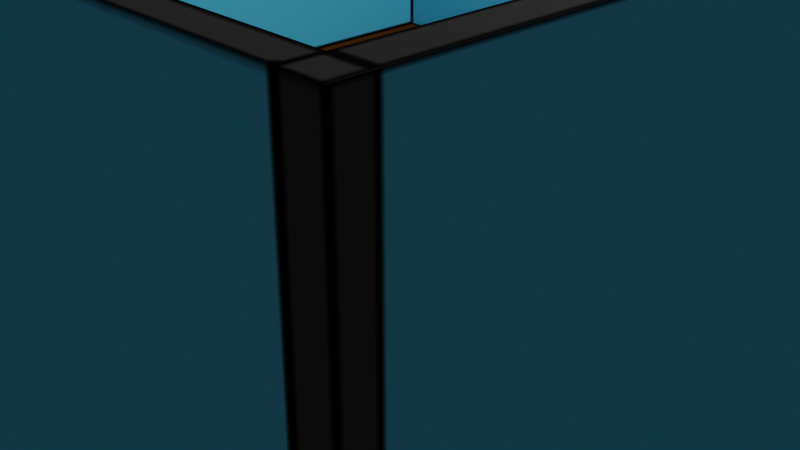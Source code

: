 # Source: test1.blend  (saved by Blender 3.3.6; exported with 4.5.12 LTS)
import bpy
from mathutils import Matrix  # noqa: F401  (used for matrix-valued properties, if any)

bpy.ops.wm.read_factory_settings(use_empty=True)
scene = bpy.context.scene
scene.name = 'Scene'

# ---- collections
col_collection = bpy.data.collections.new('Collection'); scene.collection.children.link(col_collection)

# ---- images (referenced by path relative to the original .blend; pixels are not part of the script)
import os
ASSET_DIR = os.environ.get("B2B_ASSET_DIR", "")  # directory of the original .blend (textures are referenced by path, not embedded)
HERE = os.path.dirname(os.path.abspath(__file__))  # packed textures are extracted next to this script under _unpacked/

def load_image(name, relpath, width, height, colorspace="sRGB"):
    """Load a texture the original file referenced (path relative to the .blend, or extracted next to this script)."""
    p = next((c for c in (os.path.join(HERE, relpath), os.path.join(ASSET_DIR, relpath)) if relpath and os.path.exists(c)), "")
    if p:
        img = bpy.data.images.load(p, check_existing=True)
        img.name = name
    else:  # same state as the original file: an image datablock whose file is absent (Cycles renders it pink)
        img = bpy.data.images.new(name, width, height)
        img.source = "FILE"
        img.filepath = "//" + (relpath or name)
    img.colorspace_settings.name = colorspace
    return img
img_test1_png = load_image('test1.png', '_unpacked/test1.583a2ab0.png', 1024, 1024, 'sRGB')

# ---- materials (node trees are filled in below, after node groups)
mat_material = bpy.data.materials.new('Material')
mat_material.alpha_threshold = 0.0
mat_material.use_transparent_shadow = False
mat_material.roughness = 0.5
mat_material.line_color = (0.0, 0.0, 0.0, 1.0)
mat_none = bpy.data.materials.new('None')
mat_none.use_transparent_shadow = False
mat_none.roughness = 1.0

# ---- material node trees
mat_material.use_nodes = True; mat_material.node_tree.nodes.clear()
_N = mat_material.node_tree.nodes; _L = mat_material.node_tree.links
n0 = _N.new('ShaderNodeOutputMaterial'); n0.name = 'Material Output'; n0.location = (300, 300)
n1 = _N.new('ShaderNodeBsdfPrincipled'); n1.name = 'Principled BSDF'; n1.location = (10, 300)
n1.distribution = 'GGX'
n1.subsurface_method = 'RANDOM_WALK_SKIN'
n1.inputs[3].default_value = 1.45
n1.inputs[27].default_value = (0.0, 0.0, 0.0, 1.0)
n1.inputs[28].default_value = 1.0
n2 = _N.new('ShaderNodeTexImage'); n2.name = 'Image Texture'; n2.location = (-280, 260)
n2.image = img_test1_png
_L.new(n1.outputs[0], n0.inputs[0])
_L.new(n2.outputs[0], n1.inputs[0])
n0.is_active_output = True
mat_none.use_nodes = True; mat_none.node_tree.nodes.clear()
_N = mat_none.node_tree.nodes; _L = mat_none.node_tree.links
n0 = _N.new('ShaderNodeBsdfPrincipled'); n0.name = 'Principled BSDF'; n0.location = (1200, 0)
n0.distribution = 'GGX'
n0.subsurface_method = 'RANDOM_WALK_SKIN'
n0.inputs[2].default_value = 1.0
n0.inputs[3].default_value = 1.45
n0.inputs[13].default_value = 0.0
n0.inputs[27].default_value = (0.0, 0.0, 0.0, 1.0)
n0.inputs[28].default_value = 1.0
n1 = _N.new('ShaderNodeOutputMaterial'); n1.name = 'Material Output'; n1.location = (1500, 0)
n2 = _N.new('ShaderNodeTexImage'); n2.name = 'Image Texture'; n2.location = (910, -40)
n2.image = img_test1_png
_L.new(n0.outputs[0], n1.inputs[0])
_L.new(n2.outputs[0], n0.inputs[0])
n1.is_active_output = True

# ---- world
world_world = bpy.data.worlds.new('World'); scene.world = world_world
world_world.use_nodes = True; world_world.node_tree.nodes.clear()
_N = world_world.node_tree.nodes; _L = world_world.node_tree.links
n0 = _N.new('ShaderNodeOutputWorld'); n0.name = 'World Output'; n0.location = (300, 300)
n1 = _N.new('ShaderNodeBackground'); n1.name = 'Background'; n1.location = (10, 300)
n1.inputs[0].default_value = (0.05088, 0.05088, 0.05088, 1.0)
_L.new(n1.outputs[0], n0.inputs[0])
n0.is_active_output = True
world_world.color = (0.05088, 0.05088, 0.05088)
world_world.use_sun_shadow = False
world_world.sun_shadow_jitter_overblur = 0.0

# ---- cameras
cam_camera = bpy.data.cameras.new('Camera')
cam_camera.clip_end = 100.0
cam_camera.ortho_scale = 7.314

# ---- lights
light_light = bpy.data.lights.new('Light', 'POINT')
light_light.transmission_factor = 0.0
light_light.energy = 1000.0
light_light.shadow_soft_size = 0.1
light_light.shadow_maximum_resolution = 0.006
light_light.use_absolute_resolution = True

# ---- meshes
me_cube = bpy.data.meshes.new('Cube')
me_cube.from_pydata([(1.0, 1.0, 1.0), (1.0, 1.0, -1.0), (1.0, -1.0, 1.0), (1.0, -1.0, -1.0), (-1.0, 1.0, 1.0), (-1.0, 1.0, -1.0), (-1.0, -1.0, 1.0), (-1.0, -1.0, -1.0)], [], [(0, 4, 6, 2), (3, 2, 6, 7), (7, 6, 4, 5), (5, 1, 3, 7), (1, 0, 2, 3), (5, 4, 0, 1)])
_uv = me_cube.uv_layers.new(name='UVMap')
_uv.uv.foreach_set('vector', [0.6071, 0.6727, 0.6762, 0.6727, 0.6762, 0.7418, 0.6071, 0.7418, 0.7454, 0.6727, 0.7454, 0.7418, 0.6762, 0.7418, 0.6762, 0.6727, 0.06914, 0.6888, 0.06914, 0.758, 0.0, 0.758, 0.0, 0.6888, 0.06914, 0.6888, 0.1383, 0.6888, 0.1383, 0.758, 0.06914, 0.758, 0.2074, 0.6888, 0.2074, 0.758, 0.1383, 0.758, 0.1383, 0.6888, 0.2766, 0.6888, 0.2766, 0.758, 0.2074, 0.758, 0.2074, 0.6888])
me_cube.materials.append(mat_material)
me_cube.use_mirror_vertex_groups = False
me_cube.update()
me_cube_cube_001 = bpy.data.meshes.new('Cube_Cube.001')
me_cube_cube_001.from_pydata([(-4.981, -0.08995, 4.981), (-4.981, 0.08995, 4.981), (-4.981, -0.08995, -4.981), (-4.981, 0.08995, -4.981), (4.981, -0.08995, 4.981), (4.981, 0.08995, 4.981), (4.981, -0.08995, -4.981), (4.981, 0.08995, -4.981), (-4.981, -0.08995, 4.774), (-4.981, 0.08995, 4.774), (4.981, -0.08995, 4.774), (4.981, 0.08995, 4.774), (-4.981, 0.08995, -4.722), (4.981, -0.08995, -4.722), (-4.981, -0.08995, -4.722), (4.981, 0.08995, -4.722), (4.738, -0.08995, -4.981), (4.738, 0.08995, -4.981), (4.738, -0.08995, 4.981), (4.738, 0.08995, 4.981), (4.738, 0.08995, 4.774), (4.738, -0.08995, 4.774), (4.738, -0.08995, -4.722), (4.738, 0.08995, -4.722), (-4.73, -0.08995, -4.981), (-4.73, 0.08995, 4.981), (-4.73, -0.08995, 4.774), (-4.73, -0.08995, -4.722), (-4.73, 0.08995, -4.981), (-4.73, -0.08995, 4.981), (-4.73, 0.08995, 4.774), (-4.73, 0.08995, -4.722), (-4.981, 3.889, -4.722), (-4.981, 3.889, -4.981), (4.738, 3.889, -4.981), (4.981, 3.889, -4.981), (4.981, 3.889, 4.774), (4.981, 3.889, 4.981), (-4.73, 3.889, 4.981), (-4.981, 3.889, 4.981), (-4.981, 3.889, 4.774), (4.981, 3.889, -4.722), (4.738, 3.889, 4.774), (4.738, 3.889, -4.722), (-4.73, 3.889, -4.981), (4.738, 3.889, 4.981), (-4.73, 3.889, 4.774), (-4.73, 3.889, -4.722)], [], [(14, 12, 3, 2), (16, 17, 7, 6), (10, 11, 5, 4), (29, 25, 1, 0), (21, 10, 4, 18), (25, 19, 45, 38), (11, 15, 41, 36), (22, 13, 10, 21), (13, 15, 11, 10), (0, 1, 9, 8), (6, 7, 15, 13), (16, 6, 13, 22), (17, 28, 44, 34), (8, 9, 12, 14), (9, 1, 39, 40), (24, 16, 22, 27), (27, 22, 21, 26), (31, 23, 43, 47), (12, 9, 40, 32), (26, 21, 18, 29), (4, 5, 19, 18), (24, 28, 17, 16), (2, 3, 28, 24), (8, 26, 29, 0), (14, 27, 26, 8), (2, 24, 27, 14), (30, 31, 47, 46), (23, 31, 30, 20), (7, 17, 34, 35), (18, 19, 25, 29), (46, 40, 39, 38), (47, 32, 40, 46), (44, 33, 32, 47), (35, 34, 43, 41), (41, 43, 42, 36), (36, 42, 45, 37), (34, 44, 47, 43), (42, 46, 38, 45), (5, 11, 36, 37), (15, 7, 35, 41), (19, 5, 37, 45), (3, 12, 32, 33), (23, 20, 42, 43), (20, 30, 46, 42), (28, 3, 33, 44), (1, 25, 38, 39)])
_uv = me_cube_cube_001.uv_layers.new(name='UVMap')
_uv.uv.foreach_set('vector', [0.482, 0.3373, 0.4758, 0.3373, 0.4758, 0.3283, 0.482, 0.3283, 0.6195, 0.6643, 0.6258, 0.6643, 0.6258, 0.6727, 0.6195, 0.6727, 0.482, 0.6655, 0.4882, 0.6655, 0.4882, 0.6727, 0.482, 0.6727, 0.7571, 0.664, 0.7633, 0.664, 0.7633, 0.6727, 0.7571, 0.6727, 0.336, 0.3373, 0.3444, 0.3373, 0.3444, 0.3444, 0.336, 0.3444, 0.7633, 0.664, 0.7633, 0.3367, 0.8947, 0.3367, 0.8947, 0.664, 0.4882, 0.6655, 0.4882, 0.3373, 0.6195, 0.3373, 0.6195, 0.6655, 0.336, 0.008973, 0.3444, 0.008973, 0.3444, 0.3373, 0.336, 0.3373, 0.482, 0.3373, 0.4882, 0.3373, 0.4882, 0.6655, 0.482, 0.6655, 0.482, 0.6727, 0.4758, 0.6727, 0.4758, 0.6655, 0.482, 0.6655, 0.482, 0.3283, 0.4882, 0.3283, 0.4882, 0.3373, 0.482, 0.3373, 0.336, 0.0, 0.3444, 0.0, 0.3444, 0.008973, 0.336, 0.008973, 0.6258, 0.6643, 0.6258, 0.337, 0.7571, 0.337, 0.7571, 0.6643, 0.482, 0.6655, 0.4758, 0.6655, 0.4758, 0.3373, 0.482, 0.3373, 0.4758, 0.6655, 0.4758, 0.6727, 0.3444, 0.6727, 0.3444, 0.6655, 0.008677, 0.0, 0.336, 0.0, 0.336, 0.008973, 0.008677, 0.008973, 0.008677, 0.008973, 0.336, 0.008973, 0.336, 0.3373, 0.008677, 0.3373, 0.3444, 1.0, 0.3444, 0.6727, 0.4758, 0.6727, 0.4758, 1.0, 0.4758, 0.3373, 0.4758, 0.6655, 0.3444, 0.6655, 0.3444, 0.3373, 0.008677, 0.3373, 0.336, 0.3373, 0.336, 0.3444, 0.008677, 0.3444, 0.7571, 0.3283, 0.7633, 0.3283, 0.7633, 0.3367, 0.7571, 0.3367, 0.6195, 0.337, 0.6258, 0.337, 0.6258, 0.6643, 0.6195, 0.6643, 0.6195, 0.3283, 0.6258, 0.3283, 0.6258, 0.337, 0.6195, 0.337, 0.0, 0.3373, 0.008677, 0.3373, 0.008677, 0.3444, 0.0, 0.3444, 0.0, 0.008973, 0.008677, 0.008973, 0.008677, 0.3373, 0.0, 0.3373, 0.0, 0.0, 0.008677, 0.0, 0.008677, 0.008973, 0.0, 0.008973, 0.6717, 0.3283, 0.6717, 0.0, 0.8031, 0.0, 0.8031, 0.3283, 0.3444, 0.0, 0.6717, 0.0, 0.6717, 0.3283, 0.3444, 0.3283, 0.6258, 0.6727, 0.6258, 0.6643, 0.7571, 0.6643, 0.7571, 0.6727, 0.7571, 0.3367, 0.7633, 0.3367, 0.7633, 0.664, 0.7571, 0.664, 0.3357, 0.6817, 0.3444, 0.6817, 0.3444, 0.6888, 0.3357, 0.6888, 0.3357, 0.3534, 0.3444, 0.3534, 0.3444, 0.6817, 0.3357, 0.6817, 0.3357, 0.3444, 0.3444, 0.3444, 0.3444, 0.3534, 0.3357, 0.3534, 0.0, 0.3444, 0.008413, 0.3444, 0.008413, 0.3534, 0.0, 0.3534, 0.0, 0.3534, 0.008413, 0.3534, 0.008413, 0.6817, 0.0, 0.6817, 0.0, 0.6817, 0.008413, 0.6817, 0.008413, 0.6888, 0.0, 0.6888, 0.008413, 0.3444, 0.3357, 0.3444, 0.3357, 0.3534, 0.008413, 0.3534, 0.008413, 0.6817, 0.3357, 0.6817, 0.3357, 0.6888, 0.008413, 0.6888, 0.4882, 0.6727, 0.4882, 0.6655, 0.6195, 0.6655, 0.6195, 0.6727, 0.4882, 0.3373, 0.4882, 0.3283, 0.6195, 0.3283, 0.6195, 0.3373, 0.7633, 0.3367, 0.7633, 0.3283, 0.8947, 0.3283, 0.8947, 0.3367, 0.4758, 0.3283, 0.4758, 0.3373, 0.3444, 0.3373, 0.3444, 0.3283, 0.9344, 0.0, 0.9344, 0.3283, 0.8031, 0.3283, 0.8031, 0.0, 0.4758, 1.0, 0.4758, 0.6727, 0.6071, 0.6727, 0.6071, 1.0, 0.6258, 0.337, 0.6258, 0.3283, 0.7571, 0.3283, 0.7571, 0.337, 0.7633, 0.6727, 0.7633, 0.664, 0.8947, 0.664, 0.8947, 0.6727])
me_cube_cube_001.materials.append(mat_none)
me_cube_cube_001.update()
me_cube_cube_001.normals_split_custom_set([tuple(v) for v in zip(*[iter([-1.0, 0.0, 0.0, -1.0, 0.0, 0.0, -1.0, 0.0, 0.0, -1.0, 0.0, 0.0, 0.0, 0.0, -1.0, 0.0, 0.0, -1.0, 0.0, 0.0, -1.0, 0.0, 0.0, -1.0, 1.0, 0.0, 0.0, 1.0, 0.0, 0.0, 1.0, 0.0, 0.0, 1.0, 0.0, 0.0, 0.0, 0.0, 1.0, 0.0, 0.0, 1.0, 0.0, 0.0, 1.0, 0.0, 0.0, 1.0, 0.0, -1.0, 0.0, 0.0, -1.0, 0.0, 0.0, -1.0, 0.0, 0.0, -1.0, 0.0, 0.0, 0.0, 1.0, 0.0, 0.0, 1.0, 0.0, 0.0, 1.0, 0.0, 0.0, 1.0, 1.0, 0.0, 0.0, 1.0, 0.0, 0.0, 1.0, 0.0, 0.0, 1.0, 0.0, 0.0, 0.0, -1.0, 0.0, 0.0, -1.0, 0.0, 0.0, -1.0, 0.0, 0.0, -1.0, 0.0, 1.0, 0.0, 0.0, 1.0, 0.0, 0.0, 1.0, 0.0, 0.0, 1.0, 0.0, 0.0, -1.0, 0.0, 0.0, -1.0, 0.0, 0.0, -1.0, 0.0, 0.0, -1.0, 0.0, 0.0, 1.0, 0.0, 0.0, 1.0, 0.0, 0.0, 1.0, 0.0, 0.0, 1.0, 0.0, 0.0, 0.0, -1.0, 0.0, 0.0, -1.0, 0.0, 0.0, -1.0, 0.0, 0.0, -1.0, 0.0, 0.0, 0.0, -1.0, 0.0, 0.0, -1.0, 0.0, 0.0, -1.0, 0.0, 0.0, -1.0, -1.0, 0.0, 0.0, -1.0, 0.0, 0.0, -1.0, 0.0, 0.0, -1.0, 0.0, 0.0, -1.0, 0.0, 0.0, -1.0, 0.0, 0.0, -1.0, 0.0, 0.0, -1.0, 0.0, 0.0, 0.0, -1.0, 0.0, 0.0, -1.0, 0.0, 0.0, -1.0, 0.0, 0.0, -1.0, 0.0, 0.0, -1.0, 0.0, 0.0, -1.0, 0.0, 0.0, -1.0, 0.0, 0.0, -1.0, 0.0, 0.0, 0.0, 1.0, 0.0, 0.0, 1.0, 0.0, 0.0, 1.0, 0.0, 0.0, 1.0, -1.0, 0.0, 0.0, -1.0, 0.0, 0.0, -1.0, 0.0, 0.0, -1.0, 0.0, 0.0, 0.0, -1.0, 0.0, 0.0, -1.0, 0.0, 0.0, -1.0, 0.0, 0.0, -1.0, 0.0, 0.0, 0.0, 1.0, 0.0, 0.0, 1.0, 0.0, 0.0, 1.0, 0.0, 0.0, 1.0, 0.0, 0.0, -1.0, 0.0, 0.0, -1.0, 0.0, 0.0, -1.0, 0.0, 0.0, -1.0, 0.0, 0.0, -1.0, 0.0, 0.0, -1.0, 0.0, 0.0, -1.0, 0.0, 0.0, -1.0, 0.0, -1.0, 0.0, 0.0, -1.0, 0.0, 0.0, -1.0, 0.0, 0.0, -1.0, 0.0, 0.0, -1.0, 0.0, 0.0, -1.0, 0.0, 0.0, -1.0, 0.0, 0.0, -1.0, 0.0, 0.0, -1.0, 0.0, 0.0, -1.0, 0.0, 0.0, -1.0, 0.0, 0.0, -1.0, 0.0, 1.0, 0.0, 0.0, 1.0, 0.0, 0.0, 1.0, 0.0, 0.0, 1.0, 0.0, 0.0, 0.0, 1.0, 0.0, 0.0, 1.0, 0.0, 0.0, 1.0, 0.0, 0.0, 1.0, 0.0, 0.0, 0.0, -1.0, 0.0, 0.0, -1.0, 0.0, 0.0, -1.0, 0.0, 0.0, -1.0, 0.0, 0.0, 1.0, 0.0, 0.0, 1.0, 0.0, 0.0, 1.0, 0.0, 0.0, 1.0, 0.0, 1.0, 0.0, 0.0, 1.0, 0.0, 0.0, 1.0, 0.0, 0.0, 1.0, 0.0, 0.0, 1.0, 0.0, 0.0, 1.0, 0.0, 0.0, 1.0, 0.0, 0.0, 1.0, 0.0, 0.0, 1.0, 0.0, 0.0, 1.0, 0.0, 0.0, 1.0, 0.0, 0.0, 1.0, 0.0, 0.0, 1.0, 0.0, 0.0, 1.0, 0.0, 0.0, 1.0, 0.0, 0.0, 1.0, 0.0, 0.0, 1.0, 0.0, 0.0, 1.0, 0.0, 0.0, 1.0, 0.0, 0.0, 1.0, 0.0, 0.0, 1.0, 0.0, 0.0, 1.0, 0.0, 0.0, 1.0, 0.0, 0.0, 1.0, 0.0, 0.0, 1.0, 0.0, 0.0, 1.0, 0.0, 0.0, 1.0, 0.0, 0.0, 1.0, 0.0, 0.0, 1.0, 0.0, 0.0, 1.0, 0.0, 0.0, 1.0, 0.0, 0.0, 1.0, 0.0, 1.0, 0.0, 0.0, 1.0, 0.0, 0.0, 1.0, 0.0, 0.0, 1.0, 0.0, 0.0, 1.0, 0.0, 0.0, 1.0, 0.0, 0.0, 1.0, 0.0, 0.0, 1.0, 0.0, 0.0, 0.0, 0.0, 1.0, 0.0, 0.0, 1.0, 0.0, 0.0, 1.0, 0.0, 0.0, 1.0, -1.0, 0.0, 0.0, -1.0, 0.0, 0.0, -1.0, 0.0, 0.0, -1.0, 0.0, 0.0, -1.0, 0.0, 0.0, -1.0, 0.0, 0.0, -1.0, 0.0, 0.0, -1.0, 0.0, 0.0, 0.0, 0.0, -1.0, 0.0, 0.0, -1.0, 0.0, 0.0, -1.0, 0.0, 0.0, -1.0, 0.0, 0.0, -1.0, 0.0, 0.0, -1.0, 0.0, 0.0, -1.0, 0.0, 0.0, -1.0, 0.0, 0.0, 1.0, 0.0, 0.0, 1.0, 0.0, 0.0, 1.0, 0.0, 0.0, 1.0])] * 3)])

# ---- objects
ob_cube = bpy.data.objects.new('Cube', me_cube)
ob_light = bpy.data.objects.new('Light', light_light)
ob_camera = bpy.data.objects.new('Camera', cam_camera)
ob_cube_cube_001 = bpy.data.objects.new('Cube_Cube.001', me_cube_cube_001)

# ---- transforms, parenting, visibility, modifiers, constraints
ob_cube.location = (0.0, 0.0, 0.0)
ob_cube.lock_rotations_4d = False
ob_cube.empty_display_type = 'ARROWS'
ob_cube.lineart.crease_threshold = 0.0
ob_light.location = (4.076, 1.005, 5.904)
ob_light.rotation_euler = (0.6503, 0.05522, 1.866)
ob_light.lock_rotations_4d = False
ob_light.empty_display_type = 'ARROWS'
ob_light.color = (0.0, 0.0, 0.0, 0.0)
ob_light.lineart.crease_threshold = 0.0
ob_camera.location = (7.359, -6.926, 4.958)
ob_camera.rotation_euler = (1.109, 0.0, 0.8149)
ob_camera.lock_rotations_4d = False
ob_camera.empty_display_type = 'ARROWS'
ob_camera.color = (0.0, 0.0, 0.0, 0.0)
ob_camera.display_type = 'WIRE'
ob_camera.lineart.crease_threshold = 0.0
ob_cube_cube_001.location = (0.0, 0.0, 0.0)
ob_cube_cube_001.rotation_euler = (1.571, -0.0, 0.0)

# ---- collection membership
col_collection.objects.link(ob_cube)
col_collection.objects.link(ob_light)
col_collection.objects.link(ob_camera)
col_collection.objects.link(ob_cube_cube_001)

# ---- scene / render settings (as saved in the file)
scene.camera = ob_camera
scene.frame_start = 1; scene.frame_end = 250; scene.frame_set(1)
scene.render.engine = 'BLENDER_EEVEE_NEXT'
scene.cycles.sampling_pattern = 'TABULATED_SOBOL'
scene.cycles.use_light_tree = False
scene.view_settings.view_transform = 'Filmic'
bpy.context.view_layer.update()
